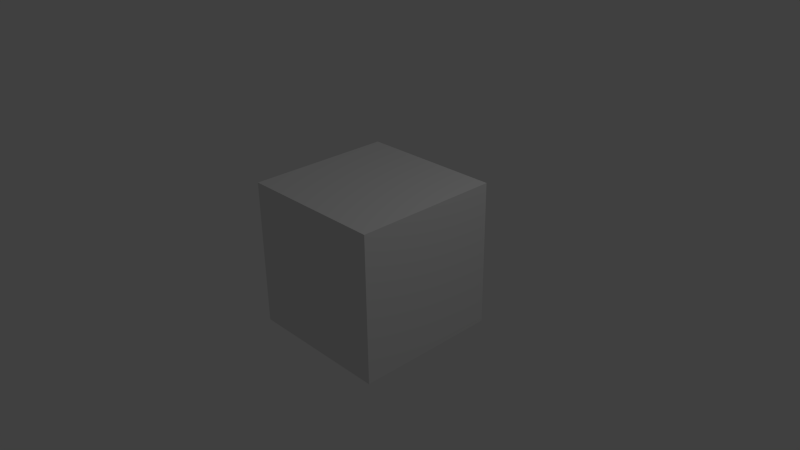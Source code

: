 # Source: game_engine_memory.blend  (saved by Blender 2.65.0; exported with 4.5.12 LTS)
import bpy
from mathutils import Matrix  # noqa: F401  (used for matrix-valued properties, if any)

bpy.ops.wm.read_factory_settings(use_empty=True)
scene = bpy.context.scene
scene.name = 'Scene'

# ---- collections
col_collection_1 = bpy.data.collections.new('Collection 1'); scene.collection.children.link(col_collection_1)

# ---- materials (node trees are filled in below, after node groups)
mat_material = bpy.data.materials.new('Material')
mat_material.alpha_threshold = 0.0
mat_material.use_transparent_shadow = False
mat_material.roughness = 0.5
mat_material.line_color = (0.0, 0.0, 0.0, 1.0)

# ---- material node trees

# ---- world
world_world = bpy.data.worlds.new('World'); scene.world = world_world
world_world.color = (0.05088, 0.05088, 0.05088)
world_world.use_sun_shadow = False
world_world.sun_shadow_jitter_overblur = 0.0
world_world.cycles.sampling_method = 'MANUAL'
world_world.cycles.sample_map_resolution = 256

# ---- cameras
cam_camera = bpy.data.cameras.new('Camera')
cam_camera.clip_end = 100.0
cam_camera.lens = 35.0
cam_camera.sensor_width = 32.0
cam_camera.sensor_height = 18.0
cam_camera.ortho_scale = 7.314
cam_camera.dof.focus_distance = 0.0
cam_camera.dof.aperture_fstop = 128.0

# ---- lights
light_lamp = bpy.data.lights.new('Lamp', 'POINT')
light_lamp.transmission_factor = 0.0
light_lamp.cutoff_distance = 30.0
light_lamp.energy = 100.0
light_lamp.shadow_buffer_clip_start = 1.001
light_lamp.shadow_soft_size = 0.1
light_lamp.shadow_maximum_resolution = 0.006
light_lamp.use_absolute_resolution = True
light_lamp.cycles.use_multiple_importance_sampling = False

# ---- meshes
me_cube = bpy.data.meshes.new('Cube')
me_cube.from_pydata([(1.0, 1.0, -1.0), (1.0, -1.0, -1.0), (-1.0, -1.0, -1.0), (-1.0, 1.0, -1.0), (1.0, 1.0, 1.0), (1.0, -1.0, 1.0), (-1.0, -1.0, 1.0), (-1.0, 1.0, 1.0)], [], [(0, 1, 2, 3), (4, 7, 6, 5), (0, 4, 5, 1), (1, 5, 6, 2), (2, 6, 7, 3), (4, 0, 3, 7)])
me_cube.materials.append(mat_material)
me_cube.use_remesh_preserve_volume = False
me_cube.use_remesh_preserve_attributes = False
me_cube.use_mirror_vertex_groups = False
me_cube.update()

# ---- objects
ob_cube = bpy.data.objects.new('Cube', me_cube)
ob_lamp = bpy.data.objects.new('Lamp', light_lamp)
ob_camera = bpy.data.objects.new('Camera', cam_camera)

# ---- transforms, parenting, visibility, modifiers, constraints
ob_cube.location = (0.0, 0.0, 0.0)
ob_cube.lock_rotations_4d = False
ob_cube.empty_display_type = 'ARROWS'
ob_cube.lineart.crease_threshold = 0.0
ob_lamp.location = (4.076, 1.005, 5.904)
ob_lamp.rotation_euler = (0.6503, 0.05522, 1.866)
ob_lamp.lock_rotations_4d = False
ob_lamp.empty_display_type = 'ARROWS'
ob_lamp.color = (0.0, 0.0, 0.0, 0.0)
ob_lamp.lineart.crease_threshold = 0.0
ob_camera.location = (7.481, -6.508, 5.344)
ob_camera.rotation_euler = (1.109, 0.01082, 0.8149)
ob_camera.lock_rotations_4d = False
ob_camera.empty_display_type = 'ARROWS'
ob_camera.color = (0.0, 0.0, 0.0, 0.0)
ob_camera.display_type = 'WIRE'
ob_camera.lineart.crease_threshold = 0.0

# ---- collection membership
col_collection_1.objects.link(ob_cube)
col_collection_1.objects.link(ob_lamp)
col_collection_1.objects.link(ob_camera)

# ---- scene / render settings (as saved in the file)
scene.camera = ob_camera
scene.frame_start = 1; scene.frame_end = 250; scene.frame_set(1)
scene.render.engine = 'BLENDER_EEVEE_NEXT'
scene.render.image_settings.color_mode = 'RGB'
scene.render.image_settings.compression = 90
scene.render.resolution_percentage = 50
scene.render.dither_intensity = 0.0
scene.render.bake_margin = 2
scene.render.bake_bias = 0.0
scene.cycles.use_denoising = False
scene.cycles.samples = 10
scene.cycles.sampling_pattern = 'TABULATED_SOBOL'
scene.cycles.light_sampling_threshold = 0.0
scene.cycles.use_adaptive_sampling = False
scene.cycles.use_light_tree = False
scene.cycles.blur_glossy = 0.0
scene.cycles.volume_bounces = 1
scene.cycles.pixel_filter_type = 'GAUSSIAN'
scene.cycles.sample_clamp_indirect = 0.0
scene.view_settings.view_transform = 'Standard'
bpy.context.view_layer.update()
